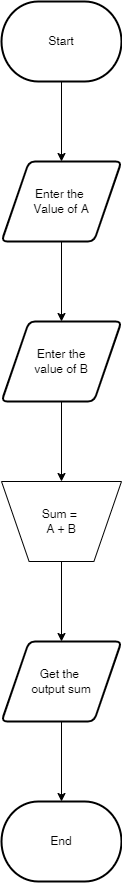

The diagram above was exported from draw.io. Its source (the exported page's mxGraphModel, read from the mxfile embedded in the PNG):
<mxGraphModel dx="1444" dy="836" grid="1" gridSize="10" guides="1" tooltips="1" connect="1" arrows="1" fold="1" page="1" pageScale="1" pageWidth="850" pageHeight="1100" math="0" shadow="0">
  <root>
    <mxCell id="0" />
    <mxCell id="1" parent="0" />
    <mxCell id="yDxqmT12T-I5PEJkDYUD-1" value="Start" style="strokeWidth=2;html=1;shape=mxgraph.flowchart.terminator;whiteSpace=wrap;" vertex="1" parent="1">
      <mxGeometry x="320" y="40" width="120" height="80" as="geometry" />
    </mxCell>
    <mxCell id="yDxqmT12T-I5PEJkDYUD-2" value="" style="endArrow=classic;html=1;rounded=0;exitX=0.5;exitY=1;exitDx=0;exitDy=0;exitPerimeter=0;" edge="1" parent="1" source="yDxqmT12T-I5PEJkDYUD-1">
      <mxGeometry width="50" height="50" relative="1" as="geometry">
        <mxPoint x="390" y="460" as="sourcePoint" />
        <mxPoint x="380" y="200" as="targetPoint" />
      </mxGeometry>
    </mxCell>
    <mxCell id="yDxqmT12T-I5PEJkDYUD-3" value="Enter the&amp;nbsp;&lt;div&gt;Value of A&lt;/div&gt;" style="shape=parallelogram;html=1;strokeWidth=2;perimeter=parallelogramPerimeter;whiteSpace=wrap;rounded=1;arcSize=12;size=0.23;" vertex="1" parent="1">
      <mxGeometry x="320" y="200" width="120" height="80" as="geometry" />
    </mxCell>
    <mxCell id="yDxqmT12T-I5PEJkDYUD-4" value="" style="endArrow=classic;html=1;rounded=0;exitX=0.5;exitY=1;exitDx=0;exitDy=0;" edge="1" parent="1" source="yDxqmT12T-I5PEJkDYUD-3">
      <mxGeometry width="50" height="50" relative="1" as="geometry">
        <mxPoint x="380" y="400" as="sourcePoint" />
        <mxPoint x="380" y="360" as="targetPoint" />
      </mxGeometry>
    </mxCell>
    <mxCell id="yDxqmT12T-I5PEJkDYUD-5" value="Enter the&lt;div&gt;value of B&lt;/div&gt;" style="shape=parallelogram;html=1;strokeWidth=2;perimeter=parallelogramPerimeter;whiteSpace=wrap;rounded=1;arcSize=12;size=0.23;" vertex="1" parent="1">
      <mxGeometry x="320" y="360" width="120" height="80" as="geometry" />
    </mxCell>
    <mxCell id="yDxqmT12T-I5PEJkDYUD-6" value="" style="endArrow=classic;html=1;rounded=0;exitX=0.5;exitY=1;exitDx=0;exitDy=0;" edge="1" parent="1" source="yDxqmT12T-I5PEJkDYUD-5">
      <mxGeometry width="50" height="50" relative="1" as="geometry">
        <mxPoint x="380" y="480" as="sourcePoint" />
        <mxPoint x="380" y="520" as="targetPoint" />
      </mxGeometry>
    </mxCell>
    <mxCell id="yDxqmT12T-I5PEJkDYUD-7" value="Sum =&amp;nbsp;&lt;div&gt;A + B&lt;/div&gt;" style="verticalLabelPosition=middle;verticalAlign=middle;html=1;shape=trapezoid;perimeter=trapezoidPerimeter;whiteSpace=wrap;size=0.23;arcSize=10;flipV=1;labelPosition=center;align=center;" vertex="1" parent="1">
      <mxGeometry x="320" y="520" width="120" height="80" as="geometry" />
    </mxCell>
    <mxCell id="yDxqmT12T-I5PEJkDYUD-8" value="" style="endArrow=classic;html=1;rounded=0;exitX=0.5;exitY=1;exitDx=0;exitDy=0;" edge="1" parent="1" source="yDxqmT12T-I5PEJkDYUD-7">
      <mxGeometry width="50" height="50" relative="1" as="geometry">
        <mxPoint x="380" y="620" as="sourcePoint" />
        <mxPoint x="380" y="680" as="targetPoint" />
      </mxGeometry>
    </mxCell>
    <mxCell id="yDxqmT12T-I5PEJkDYUD-9" value="Get the&amp;nbsp;&lt;div&gt;output sum&lt;/div&gt;" style="shape=parallelogram;html=1;strokeWidth=2;perimeter=parallelogramPerimeter;whiteSpace=wrap;rounded=1;arcSize=12;size=0.23;" vertex="1" parent="1">
      <mxGeometry x="320" y="680" width="120" height="80" as="geometry" />
    </mxCell>
    <mxCell id="yDxqmT12T-I5PEJkDYUD-10" value="" style="endArrow=classic;html=1;rounded=0;exitX=0.5;exitY=1;exitDx=0;exitDy=0;" edge="1" parent="1" source="yDxqmT12T-I5PEJkDYUD-9">
      <mxGeometry width="50" height="50" relative="1" as="geometry">
        <mxPoint x="380" y="810" as="sourcePoint" />
        <mxPoint x="380" y="840" as="targetPoint" />
      </mxGeometry>
    </mxCell>
    <mxCell id="yDxqmT12T-I5PEJkDYUD-11" value="End" style="strokeWidth=2;html=1;shape=mxgraph.flowchart.terminator;whiteSpace=wrap;" vertex="1" parent="1">
      <mxGeometry x="320" y="840" width="120" height="80" as="geometry" />
    </mxCell>
  </root>
</mxGraphModel>